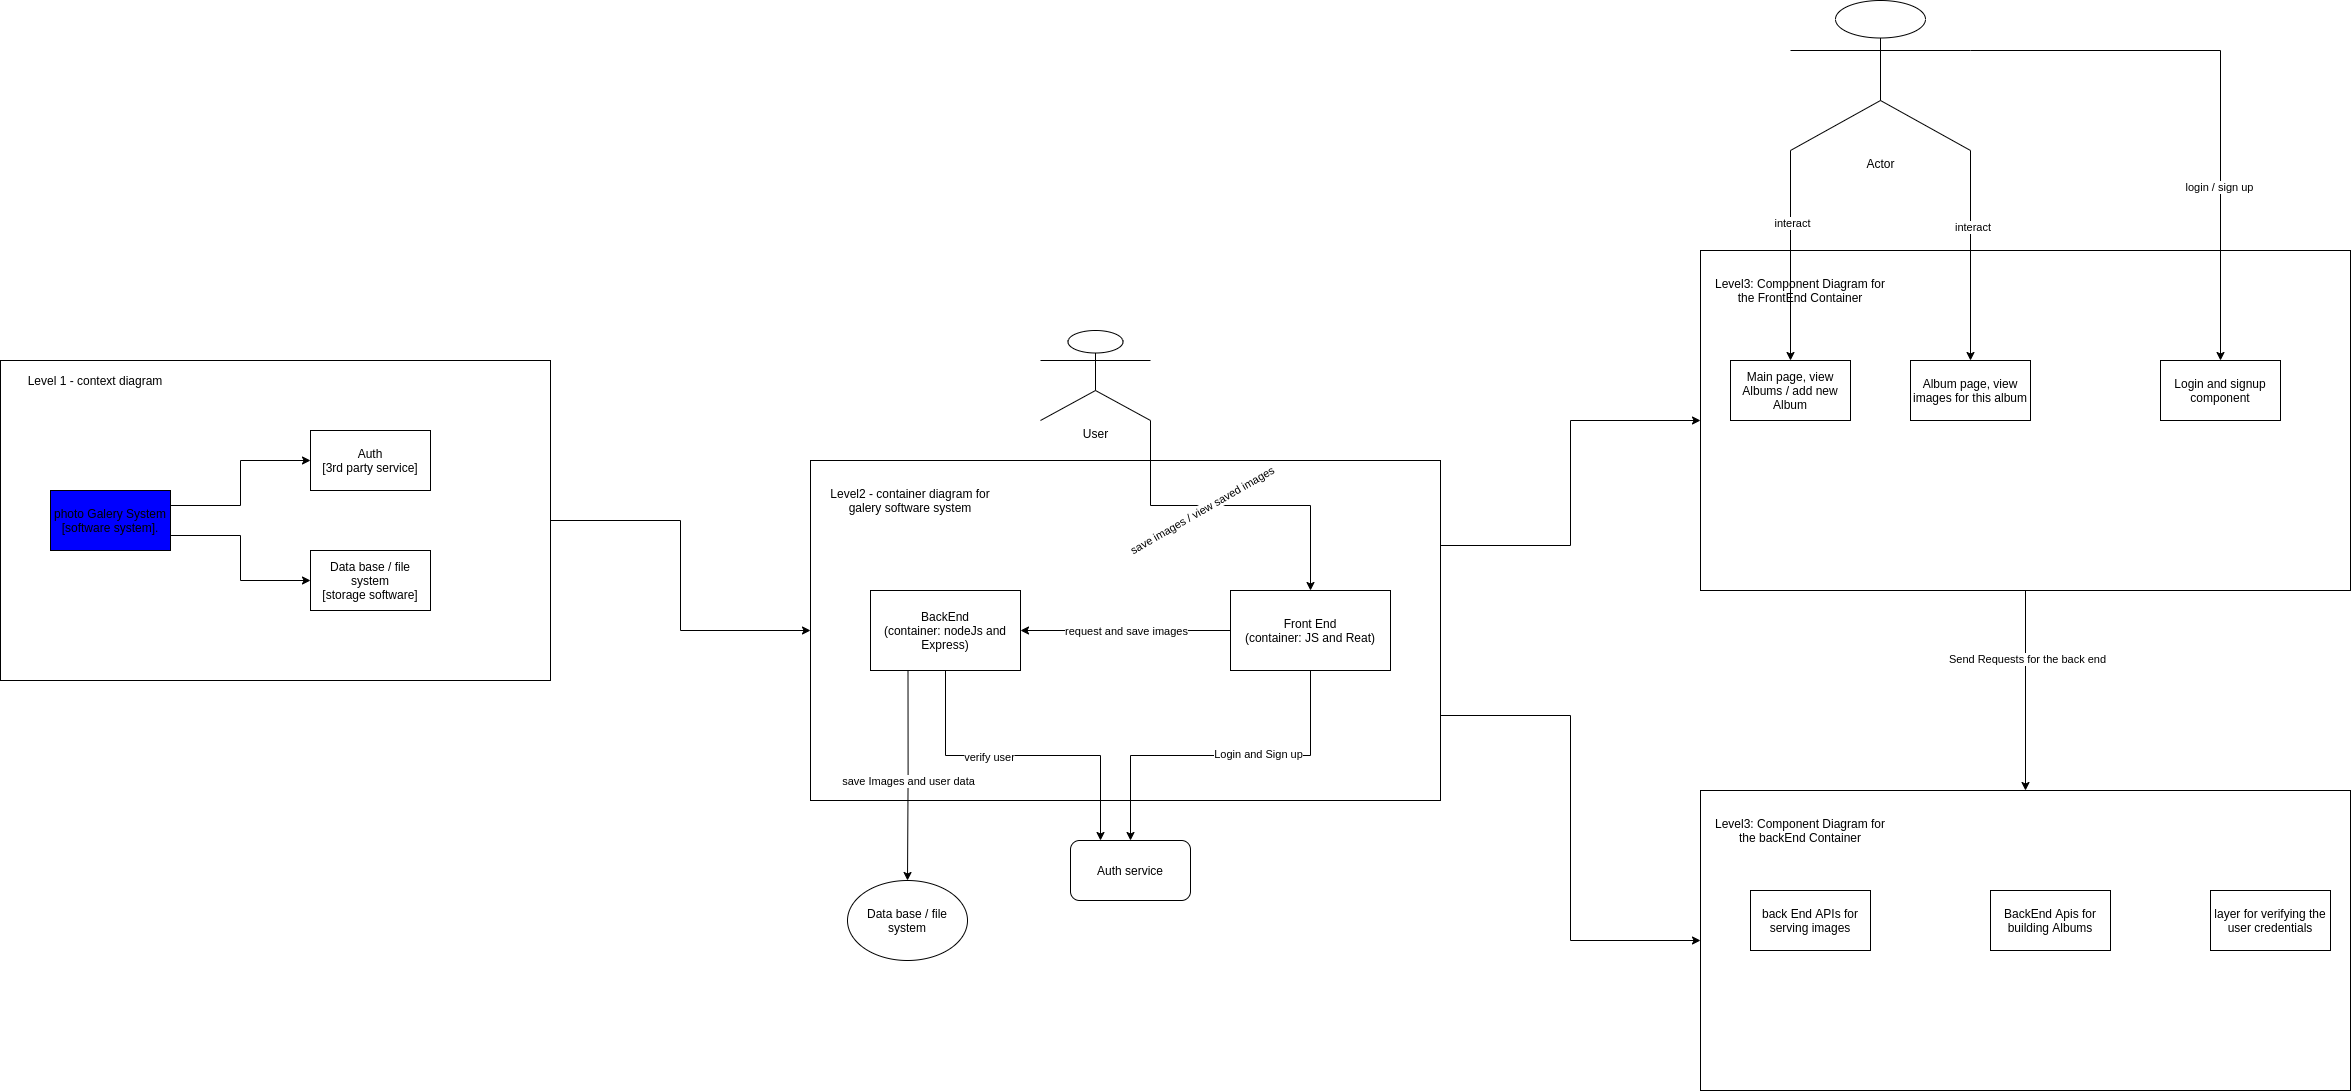

The diagram above was exported from draw.io. Its source (the exported page's mxGraphModel, read from the mxfile embedded in the PNG):
<mxGraphModel dx="2216" dy="924" grid="1" gridSize="10" guides="1" tooltips="1" connect="1" arrows="1" fold="1" page="1" pageScale="1" pageWidth="850" pageHeight="1100" math="0" shadow="0">
  <root>
    <mxCell id="0" />
    <mxCell id="1" parent="0" />
    <mxCell id="tRdgP5-bbmwdjj3wY4Hc-13" style="edgeStyle=orthogonalEdgeStyle;rounded=0;orthogonalLoop=1;jettySize=auto;html=1;exitX=1;exitY=0.5;exitDx=0;exitDy=0;entryX=0;entryY=0.5;entryDx=0;entryDy=0;" parent="1" source="tRdgP5-bbmwdjj3wY4Hc-2" target="tRdgP5-bbmwdjj3wY4Hc-12" edge="1">
      <mxGeometry relative="1" as="geometry" />
    </mxCell>
    <mxCell id="tRdgP5-bbmwdjj3wY4Hc-2" value="" style="rounded=0;whiteSpace=wrap;html=1;" parent="1" vertex="1">
      <mxGeometry y="365" width="550" height="320" as="geometry" />
    </mxCell>
    <mxCell id="tRdgP5-bbmwdjj3wY4Hc-3" value="Level 1 - context diagram" style="text;html=1;strokeColor=none;fillColor=none;align=center;verticalAlign=middle;whiteSpace=wrap;rounded=0;" parent="1" vertex="1">
      <mxGeometry x="10" y="355" width="170" height="60" as="geometry" />
    </mxCell>
    <mxCell id="tRdgP5-bbmwdjj3wY4Hc-7" style="edgeStyle=orthogonalEdgeStyle;rounded=0;orthogonalLoop=1;jettySize=auto;html=1;exitX=1;exitY=0.25;exitDx=0;exitDy=0;entryX=0;entryY=0.5;entryDx=0;entryDy=0;" parent="1" source="tRdgP5-bbmwdjj3wY4Hc-4" target="tRdgP5-bbmwdjj3wY4Hc-5" edge="1">
      <mxGeometry relative="1" as="geometry" />
    </mxCell>
    <mxCell id="tRdgP5-bbmwdjj3wY4Hc-9" style="edgeStyle=orthogonalEdgeStyle;rounded=0;orthogonalLoop=1;jettySize=auto;html=1;exitX=1;exitY=0.75;exitDx=0;exitDy=0;" parent="1" source="tRdgP5-bbmwdjj3wY4Hc-4" target="tRdgP5-bbmwdjj3wY4Hc-6" edge="1">
      <mxGeometry relative="1" as="geometry" />
    </mxCell>
    <mxCell id="tRdgP5-bbmwdjj3wY4Hc-4" value="photo Galery System&lt;br&gt;[software system]." style="rounded=0;whiteSpace=wrap;html=1;fillColor=#0000FF;" parent="1" vertex="1">
      <mxGeometry x="50" y="495" width="120" height="60" as="geometry" />
    </mxCell>
    <mxCell id="tRdgP5-bbmwdjj3wY4Hc-5" value="Auth&lt;br&gt;[3rd party service]" style="rounded=0;whiteSpace=wrap;html=1;" parent="1" vertex="1">
      <mxGeometry x="310" y="435" width="120" height="60" as="geometry" />
    </mxCell>
    <mxCell id="tRdgP5-bbmwdjj3wY4Hc-6" value="Data base / file system&lt;br&gt;[storage software]" style="rounded=0;whiteSpace=wrap;html=1;" parent="1" vertex="1">
      <mxGeometry x="310" y="555" width="120" height="60" as="geometry" />
    </mxCell>
    <mxCell id="tRdgP5-bbmwdjj3wY4Hc-34" style="edgeStyle=orthogonalEdgeStyle;rounded=0;orthogonalLoop=1;jettySize=auto;html=1;exitX=1;exitY=0.25;exitDx=0;exitDy=0;" parent="1" source="tRdgP5-bbmwdjj3wY4Hc-12" target="tRdgP5-bbmwdjj3wY4Hc-33" edge="1">
      <mxGeometry relative="1" as="geometry" />
    </mxCell>
    <mxCell id="tRdgP5-bbmwdjj3wY4Hc-38" style="edgeStyle=orthogonalEdgeStyle;rounded=0;orthogonalLoop=1;jettySize=auto;html=1;exitX=1;exitY=0.75;exitDx=0;exitDy=0;" parent="1" source="tRdgP5-bbmwdjj3wY4Hc-12" target="tRdgP5-bbmwdjj3wY4Hc-36" edge="1">
      <mxGeometry relative="1" as="geometry" />
    </mxCell>
    <mxCell id="tRdgP5-bbmwdjj3wY4Hc-12" value="" style="rounded=0;whiteSpace=wrap;html=1;" parent="1" vertex="1">
      <mxGeometry x="810" y="465" width="630" height="340" as="geometry" />
    </mxCell>
    <mxCell id="tRdgP5-bbmwdjj3wY4Hc-14" value="Level2 - container diagram for galery software system" style="text;html=1;strokeColor=none;fillColor=none;align=center;verticalAlign=middle;whiteSpace=wrap;rounded=0;" parent="1" vertex="1">
      <mxGeometry x="820" y="475" width="180" height="60" as="geometry" />
    </mxCell>
    <mxCell id="tRdgP5-bbmwdjj3wY4Hc-21" style="edgeStyle=orthogonalEdgeStyle;rounded=0;orthogonalLoop=1;jettySize=auto;html=1;exitX=0.5;exitY=1;exitDx=0;exitDy=0;entryX=0.25;entryY=0;entryDx=0;entryDy=0;" parent="1" source="tRdgP5-bbmwdjj3wY4Hc-15" target="tRdgP5-bbmwdjj3wY4Hc-18" edge="1">
      <mxGeometry relative="1" as="geometry" />
    </mxCell>
    <mxCell id="tRdgP5-bbmwdjj3wY4Hc-22" value="verify user" style="edgeLabel;html=1;align=center;verticalAlign=middle;resizable=0;points=[];" parent="tRdgP5-bbmwdjj3wY4Hc-21" vertex="1" connectable="0">
      <mxGeometry x="-0.2123" y="-1" relative="1" as="geometry">
        <mxPoint as="offset" />
      </mxGeometry>
    </mxCell>
    <mxCell id="tRdgP5-bbmwdjj3wY4Hc-26" style="edgeStyle=orthogonalEdgeStyle;rounded=0;orthogonalLoop=1;jettySize=auto;html=1;exitX=0.25;exitY=1;exitDx=0;exitDy=0;entryX=0.5;entryY=0;entryDx=0;entryDy=0;" parent="1" source="tRdgP5-bbmwdjj3wY4Hc-15" target="tRdgP5-bbmwdjj3wY4Hc-25" edge="1">
      <mxGeometry relative="1" as="geometry" />
    </mxCell>
    <mxCell id="tRdgP5-bbmwdjj3wY4Hc-27" value="save Images and user data" style="edgeLabel;html=1;align=center;verticalAlign=middle;resizable=0;points=[];" parent="tRdgP5-bbmwdjj3wY4Hc-26" vertex="1" connectable="0">
      <mxGeometry x="-0.1449" y="-1" relative="1" as="geometry">
        <mxPoint x="0.5" y="20" as="offset" />
      </mxGeometry>
    </mxCell>
    <mxCell id="tRdgP5-bbmwdjj3wY4Hc-15" value="BackEnd&lt;br&gt;(container: nodeJs and Express)" style="rounded=0;whiteSpace=wrap;html=1;strokeColor=#000000;fillColor=#FFFFFF;" parent="1" vertex="1">
      <mxGeometry x="870" y="595" width="150" height="80" as="geometry" />
    </mxCell>
    <mxCell id="tRdgP5-bbmwdjj3wY4Hc-19" style="edgeStyle=orthogonalEdgeStyle;rounded=0;orthogonalLoop=1;jettySize=auto;html=1;exitX=0.5;exitY=1;exitDx=0;exitDy=0;" parent="1" source="tRdgP5-bbmwdjj3wY4Hc-17" target="tRdgP5-bbmwdjj3wY4Hc-18" edge="1">
      <mxGeometry relative="1" as="geometry" />
    </mxCell>
    <mxCell id="tRdgP5-bbmwdjj3wY4Hc-20" value="Login and Sign up" style="edgeLabel;html=1;align=center;verticalAlign=middle;resizable=0;points=[];" parent="tRdgP5-bbmwdjj3wY4Hc-19" vertex="1" connectable="0">
      <mxGeometry x="-0.2154" y="-2" relative="1" as="geometry">
        <mxPoint as="offset" />
      </mxGeometry>
    </mxCell>
    <mxCell id="tRdgP5-bbmwdjj3wY4Hc-23" style="edgeStyle=orthogonalEdgeStyle;rounded=0;orthogonalLoop=1;jettySize=auto;html=1;exitX=0;exitY=0.5;exitDx=0;exitDy=0;" parent="1" source="tRdgP5-bbmwdjj3wY4Hc-17" target="tRdgP5-bbmwdjj3wY4Hc-15" edge="1">
      <mxGeometry relative="1" as="geometry" />
    </mxCell>
    <mxCell id="tRdgP5-bbmwdjj3wY4Hc-24" value="request and save images" style="edgeLabel;html=1;align=center;verticalAlign=middle;resizable=0;points=[];" parent="tRdgP5-bbmwdjj3wY4Hc-23" vertex="1" connectable="0">
      <mxGeometry x="0.3333" relative="1" as="geometry">
        <mxPoint x="35" as="offset" />
      </mxGeometry>
    </mxCell>
    <mxCell id="tRdgP5-bbmwdjj3wY4Hc-17" value="Front End&lt;br&gt;(container: JS and Reat)" style="rounded=0;whiteSpace=wrap;html=1;strokeColor=#000000;fillColor=#FFFFFF;" parent="1" vertex="1">
      <mxGeometry x="1230" y="595" width="160" height="80" as="geometry" />
    </mxCell>
    <mxCell id="tRdgP5-bbmwdjj3wY4Hc-18" value="Auth service" style="rounded=1;whiteSpace=wrap;html=1;strokeColor=#000000;fillColor=#FFFFFF;" parent="1" vertex="1">
      <mxGeometry x="1070" y="845" width="120" height="60" as="geometry" />
    </mxCell>
    <mxCell id="tRdgP5-bbmwdjj3wY4Hc-25" value="Data base / file system" style="ellipse;whiteSpace=wrap;html=1;strokeColor=#000000;fillColor=#FFFFFF;" parent="1" vertex="1">
      <mxGeometry x="847" y="885" width="120" height="80" as="geometry" />
    </mxCell>
    <mxCell id="tRdgP5-bbmwdjj3wY4Hc-30" style="edgeStyle=orthogonalEdgeStyle;rounded=0;orthogonalLoop=1;jettySize=auto;html=1;exitX=1;exitY=1;exitDx=0;exitDy=0;exitPerimeter=0;" parent="1" source="tRdgP5-bbmwdjj3wY4Hc-28" target="tRdgP5-bbmwdjj3wY4Hc-17" edge="1">
      <mxGeometry relative="1" as="geometry" />
    </mxCell>
    <mxCell id="tRdgP5-bbmwdjj3wY4Hc-31" value="save images / view saved images" style="edgeLabel;html=1;align=center;verticalAlign=middle;resizable=0;points=[];rotation=-30;" parent="tRdgP5-bbmwdjj3wY4Hc-30" vertex="1" connectable="0">
      <mxGeometry x="-0.1697" y="3" relative="1" as="geometry">
        <mxPoint y="8" as="offset" />
      </mxGeometry>
    </mxCell>
    <mxCell id="tRdgP5-bbmwdjj3wY4Hc-28" value="User" style="shape=umlActor;verticalLabelPosition=bottom;verticalAlign=top;html=1;outlineConnect=0;strokeColor=#000000;fillColor=#FFFFFF;" parent="1" vertex="1">
      <mxGeometry x="1040" y="335" width="110" height="90" as="geometry" />
    </mxCell>
    <mxCell id="tRdgP5-bbmwdjj3wY4Hc-42" style="edgeStyle=orthogonalEdgeStyle;rounded=0;orthogonalLoop=1;jettySize=auto;html=1;exitX=0.5;exitY=1;exitDx=0;exitDy=0;" parent="1" source="tRdgP5-bbmwdjj3wY4Hc-33" target="tRdgP5-bbmwdjj3wY4Hc-36" edge="1">
      <mxGeometry relative="1" as="geometry" />
    </mxCell>
    <mxCell id="tRdgP5-bbmwdjj3wY4Hc-43" value="Send Requests for the back end" style="edgeLabel;html=1;align=center;verticalAlign=middle;resizable=0;points=[];" parent="tRdgP5-bbmwdjj3wY4Hc-42" vertex="1" connectable="0">
      <mxGeometry x="-0.3143" y="1" relative="1" as="geometry">
        <mxPoint as="offset" />
      </mxGeometry>
    </mxCell>
    <mxCell id="tRdgP5-bbmwdjj3wY4Hc-33" value="" style="rounded=0;whiteSpace=wrap;html=1;strokeColor=#000000;fillColor=#FFFFFF;" parent="1" vertex="1">
      <mxGeometry x="1700" y="255" width="650" height="340" as="geometry" />
    </mxCell>
    <mxCell id="tRdgP5-bbmwdjj3wY4Hc-35" value="Level3: Component Diagram for the FrontEnd Container" style="text;html=1;strokeColor=none;fillColor=none;align=center;verticalAlign=middle;whiteSpace=wrap;rounded=0;" parent="1" vertex="1">
      <mxGeometry x="1710" y="265" width="180" height="60" as="geometry" />
    </mxCell>
    <mxCell id="tRdgP5-bbmwdjj3wY4Hc-36" value="" style="rounded=0;whiteSpace=wrap;html=1;strokeColor=#000000;fillColor=#FFFFFF;" parent="1" vertex="1">
      <mxGeometry x="1700" y="795" width="650" height="300" as="geometry" />
    </mxCell>
    <mxCell id="tRdgP5-bbmwdjj3wY4Hc-37" value="Level3: Component Diagram for the backEnd Container" style="text;html=1;strokeColor=none;fillColor=none;align=center;verticalAlign=middle;whiteSpace=wrap;rounded=0;" parent="1" vertex="1">
      <mxGeometry x="1710" y="805" width="180" height="60" as="geometry" />
    </mxCell>
    <mxCell id="tRdgP5-bbmwdjj3wY4Hc-39" value="back End APIs for serving images" style="rounded=0;whiteSpace=wrap;html=1;strokeColor=#000000;fillColor=#FFFFFF;" parent="1" vertex="1">
      <mxGeometry x="1750" y="895" width="120" height="60" as="geometry" />
    </mxCell>
    <mxCell id="tRdgP5-bbmwdjj3wY4Hc-40" value="BackEnd Apis for building Albums" style="rounded=0;whiteSpace=wrap;html=1;strokeColor=#000000;fillColor=#FFFFFF;" parent="1" vertex="1">
      <mxGeometry x="1990" y="895" width="120" height="60" as="geometry" />
    </mxCell>
    <mxCell id="tRdgP5-bbmwdjj3wY4Hc-44" value="layer for verifying the user credentials" style="rounded=0;whiteSpace=wrap;html=1;strokeColor=#000000;fillColor=#FFFFFF;" parent="1" vertex="1">
      <mxGeometry x="2210" y="895" width="120" height="60" as="geometry" />
    </mxCell>
    <mxCell id="tRdgP5-bbmwdjj3wY4Hc-46" value="Main page, view Albums / add new Album" style="rounded=0;whiteSpace=wrap;html=1;strokeColor=#000000;fillColor=#FFFFFF;" parent="1" vertex="1">
      <mxGeometry x="1730" y="365" width="120" height="60" as="geometry" />
    </mxCell>
    <mxCell id="tRdgP5-bbmwdjj3wY4Hc-47" value="Album page, view images for this album" style="rounded=0;whiteSpace=wrap;html=1;strokeColor=#000000;fillColor=#FFFFFF;" parent="1" vertex="1">
      <mxGeometry x="1910" y="365" width="120" height="60" as="geometry" />
    </mxCell>
    <mxCell id="tRdgP5-bbmwdjj3wY4Hc-48" value="Login and signup component" style="rounded=0;whiteSpace=wrap;html=1;strokeColor=#000000;fillColor=#FFFFFF;" parent="1" vertex="1">
      <mxGeometry x="2160" y="365" width="120" height="60" as="geometry" />
    </mxCell>
    <mxCell id="tRdgP5-bbmwdjj3wY4Hc-50" style="edgeStyle=orthogonalEdgeStyle;rounded=0;orthogonalLoop=1;jettySize=auto;html=1;exitX=0;exitY=1;exitDx=0;exitDy=0;exitPerimeter=0;" parent="1" source="tRdgP5-bbmwdjj3wY4Hc-49" target="tRdgP5-bbmwdjj3wY4Hc-46" edge="1">
      <mxGeometry relative="1" as="geometry" />
    </mxCell>
    <mxCell id="tRdgP5-bbmwdjj3wY4Hc-54" value="interact" style="edgeLabel;html=1;align=center;verticalAlign=middle;resizable=0;points=[];" parent="tRdgP5-bbmwdjj3wY4Hc-50" vertex="1" connectable="0">
      <mxGeometry x="-0.3238" y="1" relative="1" as="geometry">
        <mxPoint as="offset" />
      </mxGeometry>
    </mxCell>
    <mxCell id="tRdgP5-bbmwdjj3wY4Hc-51" style="edgeStyle=orthogonalEdgeStyle;rounded=0;orthogonalLoop=1;jettySize=auto;html=1;exitX=1;exitY=1;exitDx=0;exitDy=0;exitPerimeter=0;" parent="1" source="tRdgP5-bbmwdjj3wY4Hc-49" target="tRdgP5-bbmwdjj3wY4Hc-47" edge="1">
      <mxGeometry relative="1" as="geometry" />
    </mxCell>
    <mxCell id="tRdgP5-bbmwdjj3wY4Hc-53" value="interact&amp;nbsp;" style="edgeLabel;html=1;align=center;verticalAlign=middle;resizable=0;points=[];" parent="tRdgP5-bbmwdjj3wY4Hc-51" vertex="1" connectable="0">
      <mxGeometry x="-0.2762" y="3" relative="1" as="geometry">
        <mxPoint as="offset" />
      </mxGeometry>
    </mxCell>
    <mxCell id="tRdgP5-bbmwdjj3wY4Hc-52" style="edgeStyle=orthogonalEdgeStyle;rounded=0;orthogonalLoop=1;jettySize=auto;html=1;exitX=1;exitY=0.3333333333333333;exitDx=0;exitDy=0;exitPerimeter=0;entryX=0.5;entryY=0;entryDx=0;entryDy=0;" parent="1" source="tRdgP5-bbmwdjj3wY4Hc-49" target="tRdgP5-bbmwdjj3wY4Hc-48" edge="1">
      <mxGeometry relative="1" as="geometry" />
    </mxCell>
    <mxCell id="tRdgP5-bbmwdjj3wY4Hc-55" value="login / sign up" style="edgeLabel;html=1;align=center;verticalAlign=middle;resizable=0;points=[];" parent="tRdgP5-bbmwdjj3wY4Hc-52" vertex="1" connectable="0">
      <mxGeometry x="0.375" y="-2" relative="1" as="geometry">
        <mxPoint as="offset" />
      </mxGeometry>
    </mxCell>
    <mxCell id="tRdgP5-bbmwdjj3wY4Hc-49" value="Actor" style="shape=umlActor;verticalLabelPosition=bottom;verticalAlign=top;html=1;outlineConnect=0;strokeColor=#000000;fillColor=#FFFFFF;" parent="1" vertex="1">
      <mxGeometry x="1790" y="5" width="180" height="150" as="geometry" />
    </mxCell>
  </root>
</mxGraphModel>